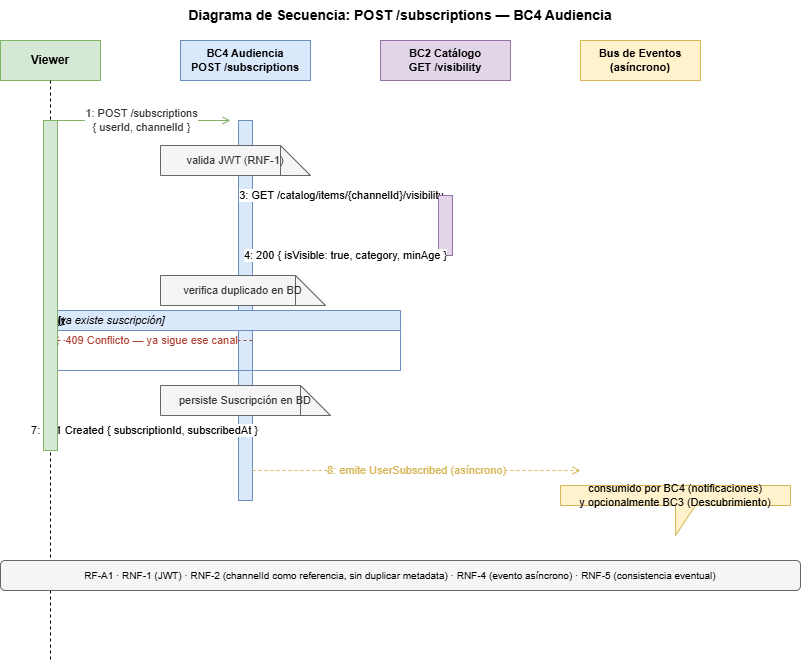

The diagram above was exported from draw.io. Its source (the exported page's mxGraphModel, read from the mxfile embedded in the PNG):
<mxGraphModel dx="1097" dy="667" grid="1" gridSize="10" guides="1" tooltips="1" connect="1" arrows="1" fold="1" page="1" pageScale="1" pageWidth="1169" pageHeight="827" math="0" shadow="0">
  <root>
    <mxCell id="0" />
    <mxCell id="1" parent="0" />
    <mxCell id="title" parent="1" style="text;html=1;strokeColor=none;fillColor=none;align=center;verticalAlign=middle;whiteSpace=wrap;rounded=0;fontSize=14;fontStyle=1;" value="Diagrama de Secuencia: POST /subscriptions — BC4 Audiencia" vertex="1">
      <mxGeometry height="30" width="760" x="100" y="20" as="geometry" />
    </mxCell>
    <mxCell id="h1" parent="1" style="shape=mxgraph.uml.lifeline;whiteSpace=wrap;html=1;fillColor=#d5e8d4;strokeColor=#82b366;fontStyle=1;fontSize=12;" value="Viewer" vertex="1">
      <mxGeometry height="40" width="100" x="80" y="60" as="geometry" />
    </mxCell>
    <mxCell id="h2" parent="1" style="shape=mxgraph.uml.lifeline;whiteSpace=wrap;html=1;fillColor=#dae8fc;strokeColor=#6c8ebf;fontStyle=1;fontSize=11;" value="BC4 Audiencia&#10;POST /subscriptions" vertex="1">
      <mxGeometry height="40" width="130" x="260" y="60" as="geometry" />
    </mxCell>
    <mxCell id="h3" parent="1" style="shape=mxgraph.uml.lifeline;whiteSpace=wrap;html=1;fillColor=#e1d5e7;strokeColor=#9673a6;fontStyle=1;fontSize=11;" value="BC2 Catálogo&#10;GET /visibility" vertex="1">
      <mxGeometry height="40" width="130" x="460" y="60" as="geometry" />
    </mxCell>
    <mxCell id="h4" parent="1" style="shape=mxgraph.uml.lifeline;whiteSpace=wrap;html=1;fillColor=#fff2cc;strokeColor=#d6b656;fontStyle=1;fontSize=11;" value="Bus de Eventos&#10;(asíncrono)" vertex="1">
      <mxGeometry height="40" width="120" x="660" y="60" as="geometry" />
    </mxCell>
    <mxCell id="l1" edge="1" parent="1" source="h1" style="edgeStyle=none;html=1;dashed=1;endArrow=none;" target="l1end">
      <mxGeometry relative="1" as="geometry" />
    </mxCell>
    <mxCell id="l1end" parent="1" style="point;x=130;y=680;" vertex="1">
      <mxGeometry x="130" y="680" as="geometry" />
    </mxCell>
    <mxCell id="ll1" edge="1" parent="1" source="h1" style="endArrow=none;dashed=1;html=1;exitX=0.5;exitY=1;exitDx=0;exitDy=0;" value="">
      <mxGeometry relative="1" as="geometry">
        <Array as="points">
          <mxPoint x="130" y="680" />
        </Array>
      </mxGeometry>
    </mxCell>
    <mxCell id="ll2" edge="1" parent="1" source="h2" style="endArrow=none;dashed=1;html=1;exitX=0.5;exitY=1;exitDx=0;exitDy=0;" value="">
      <mxGeometry relative="1" as="geometry">
        <Array as="points">
          <mxPoint x="325" y="680" />
        </Array>
      </mxGeometry>
    </mxCell>
    <mxCell id="ll3" edge="1" parent="1" source="h3" style="endArrow=none;dashed=1;html=1;exitX=0.5;exitY=1;exitDx=0;exitDy=0;" value="">
      <mxGeometry relative="1" as="geometry">
        <Array as="points">
          <mxPoint x="525" y="680" />
        </Array>
      </mxGeometry>
    </mxCell>
    <mxCell id="ll4" edge="1" parent="1" source="h4" style="endArrow=none;dashed=1;html=1;exitX=0.5;exitY=1;exitDx=0;exitDy=0;" value="">
      <mxGeometry relative="1" as="geometry">
        <Array as="points">
          <mxPoint x="720" y="680" />
        </Array>
      </mxGeometry>
    </mxCell>
    <mxCell id="s1" edge="1" parent="1" style="edgeStyle=orthogonalEdgeStyle;html=1;endArrow=open;endFill=1;strokeColor=#82b366;fontColor=#333333;labelBackgroundColor=#ffffff;fontSize=11;" value="1: POST /subscriptions&#10;{ userId, channelId }">
      <mxGeometry relative="1" as="geometry">
        <mxPoint x="130" y="140" as="sourcePoint" />
        <mxPoint x="310" y="140" as="targetPoint" />
      </mxGeometry>
    </mxCell>
    <mxCell id="act2" parent="1" style="fillColor=#dae8fc;strokeColor=#6c8ebf;" value="" vertex="1">
      <mxGeometry height="380" width="14" x="318" y="140" as="geometry" />
    </mxCell>
    <mxCell id="note1" parent="1" style="shape=note;whiteSpace=wrap;html=1;backgroundOutline=1;fontSize=11;fillColor=#f5f5f5;strokeColor=#666666;fontColor=#333333;" value="valida JWT (RNF-1)" vertex="1">
      <mxGeometry height="30" width="150" x="240" y="165" as="geometry" />
    </mxCell>
    <mxCell id="s3" edge="1" parent="1" style="edgeStyle=orthogonalEdgeStyle;html=1;endArrow=open;endFill=1;strokeColor=#9673a6;fontSize=11;labelBackgroundColor=#ffffff;" value="3: GET /catalog/items/{channelId}/visibility">
      <mxGeometry relative="1" as="geometry">
        <mxPoint x="332" y="215" as="sourcePoint" />
        <mxPoint x="510" y="215" as="targetPoint" />
      </mxGeometry>
    </mxCell>
    <mxCell id="act3" parent="1" style="fillColor=#e1d5e7;strokeColor=#9673a6;" value="" vertex="1">
      <mxGeometry height="60" width="14" x="518" y="215" as="geometry" />
    </mxCell>
    <mxCell id="s4" edge="1" parent="1" style="edgeStyle=orthogonalEdgeStyle;html=1;endArrow=open;endFill=1;dashed=1;strokeColor=#9673a6;fontSize=11;labelBackgroundColor=#ffffff;" value="4: 200 { isVisible: true, category, minAge }">
      <mxGeometry relative="1" as="geometry">
        <mxPoint x="518" y="275" as="sourcePoint" />
        <mxPoint x="332" y="275" as="targetPoint" />
      </mxGeometry>
    </mxCell>
    <mxCell id="note2" parent="1" style="shape=note;whiteSpace=wrap;html=1;backgroundOutline=1;fontSize=11;fillColor=#f5f5f5;strokeColor=#666666;fontColor=#333333;" value="verifica duplicado en BD" vertex="1">
      <mxGeometry height="30" width="165" x="240" y="295" as="geometry" />
    </mxCell>
    <mxCell id="altbox" parent="1" style="shape=table;startSize=20;container=1;collapsible=0;childLayout=tableLayout;fixedRows=1;rowLines=0;fontStyle=1;align=left;strokeColor=#6c8ebf;fillColor=#dae8fc;fontSize=11;" value="alt" vertex="1">
      <mxGeometry height="60" width="350" x="130" y="330" as="geometry" />
    </mxCell>
    <mxCell id="altlabel" parent="altbox" style="text;html=1;strokeColor=none;fillColor=none;align=left;verticalAlign=middle;fontSize=11;fontStyle=2;" value="[ya existe suscripción]" vertex="1">
      <mxGeometry height="20" width="200" x="5" as="geometry" />
    </mxCell>
    <mxCell id="s5alt" edge="1" parent="1" style="edgeStyle=orthogonalEdgeStyle;html=1;endArrow=open;endFill=1;dashed=1;strokeColor=#ae4132;fontColor=#ae4132;fontSize=11;labelBackgroundColor=#ffffff;" value="409 Conflicto — ya sigue ese canal">
      <mxGeometry relative="1" as="geometry">
        <mxPoint x="332" y="360" as="sourcePoint" />
        <mxPoint x="130" y="360" as="targetPoint" />
      </mxGeometry>
    </mxCell>
    <mxCell id="note3" parent="1" style="shape=note;whiteSpace=wrap;html=1;backgroundOutline=1;fontSize=11;fillColor=#f5f5f5;strokeColor=#666666;fontColor=#333333;" value="persiste Suscripción en BD" vertex="1">
      <mxGeometry height="30" width="170" x="240" y="405" as="geometry" />
    </mxCell>
    <mxCell id="s7" edge="1" parent="1" style="edgeStyle=orthogonalEdgeStyle;html=1;endArrow=open;endFill=1;dashed=1;strokeColor=#82b366;fontSize=11;labelBackgroundColor=#ffffff;" value="7: 201 Created { subscriptionId, subscribedAt }">
      <mxGeometry relative="1" as="geometry">
        <mxPoint x="318" y="450" as="sourcePoint" />
        <mxPoint x="130" y="450" as="targetPoint" />
      </mxGeometry>
    </mxCell>
    <mxCell id="act1" parent="1" style="fillColor=#d5e8d4;strokeColor=#82b366;" value="" vertex="1">
      <mxGeometry height="330" width="14" x="123" y="140" as="geometry" />
    </mxCell>
    <mxCell id="s8" edge="1" parent="1" style="edgeStyle=orthogonalEdgeStyle;html=1;endArrow=open;endFill=1;dashed=1;strokeColor=#d6b656;fontColor=#d6b656;fontSize=11;labelBackgroundColor=#ffffff;" value="8: emite UserSubscribed (asíncrono)">
      <mxGeometry relative="1" as="geometry">
        <mxPoint x="332" y="490" as="sourcePoint" />
        <mxPoint x="660" y="490" as="targetPoint" />
      </mxGeometry>
    </mxCell>
    <mxCell id="ebnote" parent="1" style="shape=callout;whiteSpace=wrap;html=1;fillColor=#fff2cc;strokeColor=#d6b656;fontSize=11;" value="consumido por BC4 (notificaciones)&#10;y opcionalmente BC3 (Descubrimiento)" vertex="1">
      <mxGeometry height="50" width="230" x="640" y="505" as="geometry" />
    </mxCell>
    <mxCell id="reqnote" parent="1" style="text;html=1;strokeColor=#666666;fillColor=#f5f5f5;align=center;verticalAlign=middle;whiteSpace=wrap;rounded=1;fontSize=10;" value="RF-A1 · RNF-1 (JWT) · RNF-2 (channelId como referencia, sin duplicar metadata) · RNF-4 (evento asíncrono) · RNF-5 (consistencia eventual)" vertex="1">
      <mxGeometry height="30" width="800" x="80" y="580" as="geometry" />
    </mxCell>
  </root>
</mxGraphModel>